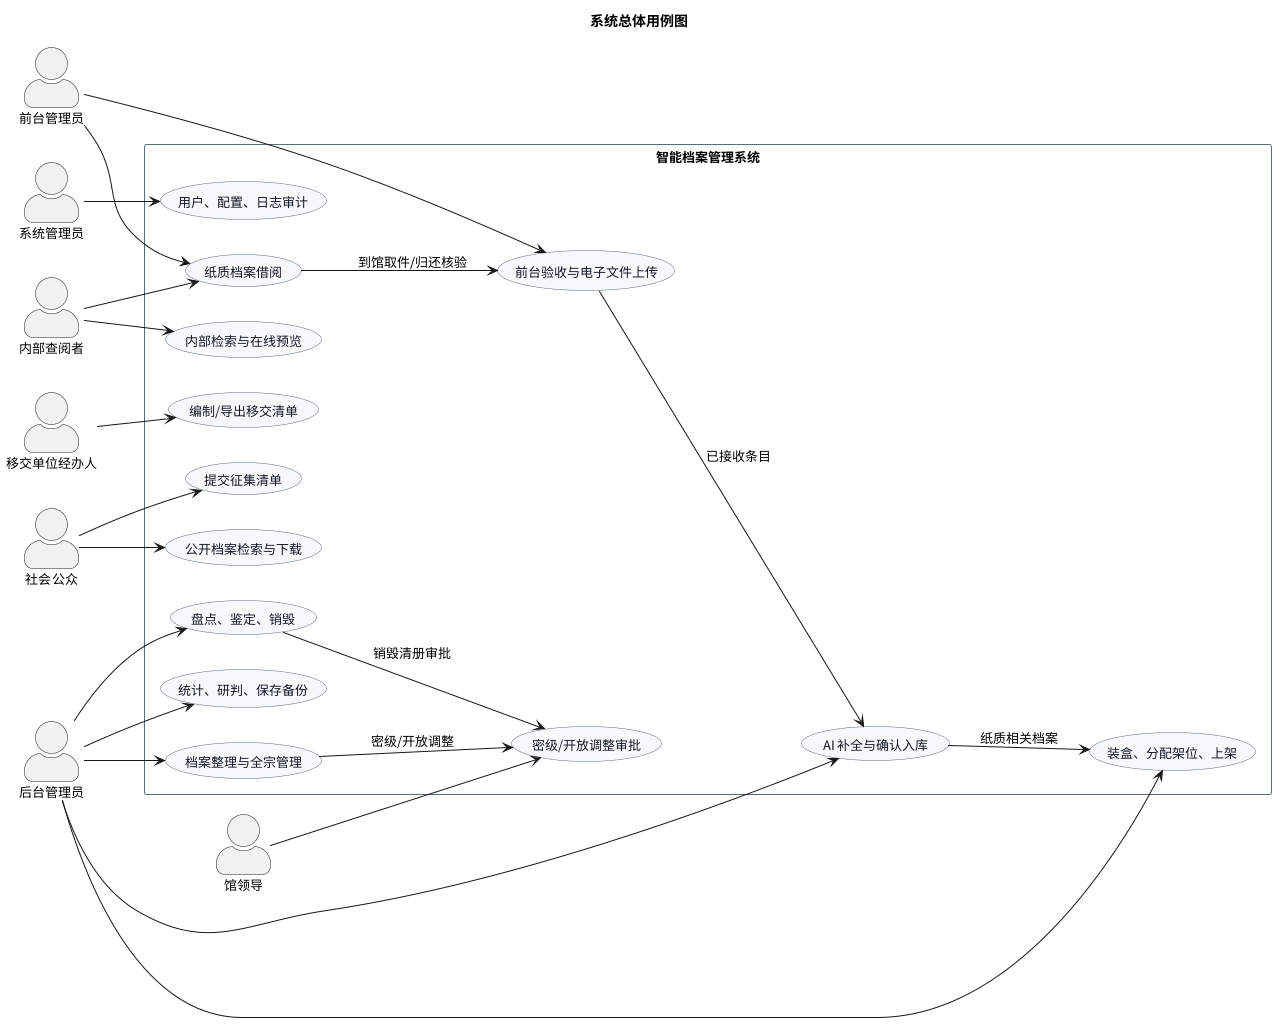

The diagram above was rendered by PlantUML. Its source (embedded in the PNG):
@startuml
skinparam defaultFontName Source Han Sans CN
skinparam defaultFontSize 13
skinparam backgroundColor #FFFFFF
skinparam actorStyle awesome
skinparam usecase {
  BackgroundColor #F6F8FA
  BorderColor #5B6B7D
  FontColor #111827
}
skinparam rectangle {
  BorderColor #5B6B7D
}
left to right direction

title 系统总体用例图

actor "移交单位经办人" as TransferUser
actor "社会公众" as PublicUser
actor "内部查阅者" as InternalUser
actor "前台管理员" as FrontAdmin
actor "后台管理员" as BackAdmin
actor "馆领导" as Director
actor "系统管理员" as SysAdmin

rectangle "智能档案管理系统" {
  usecase "编制/导出移交清单" as UCTransfer
  usecase "提交征集清单" as UCCollectPublic
  usecase "前台验收与电子文件上传" as UCReceive
  usecase "AI 补全与确认入库" as UCAiArchive
  usecase "装盒、分配架位、上架" as UCShelve
  usecase "档案整理与全宗管理" as UCManage
  usecase "内部检索与在线预览" as UCInternalSearch
  usecase "公开档案检索与下载" as UCPublicSearch
  usecase "纸质档案借阅" as UCBorrow
  usecase "盘点、鉴定、销毁" as UCDispose
  usecase "密级/开放调整审批" as UCApproval
  usecase "统计、研判、保存备份" as UCDataOps
  usecase "用户、配置、日志审计" as UCSystem
}

TransferUser --> UCTransfer
PublicUser --> UCCollectPublic
PublicUser --> UCPublicSearch
InternalUser --> UCInternalSearch
InternalUser --> UCBorrow
FrontAdmin --> UCReceive
FrontAdmin --> UCBorrow
BackAdmin --> UCAiArchive
BackAdmin --> UCShelve
BackAdmin --> UCManage
BackAdmin --> UCDispose
BackAdmin --> UCDataOps
Director --> UCApproval
SysAdmin --> UCSystem

UCReceive --> UCAiArchive : 已接收条目
UCAiArchive --> UCShelve : 纸质相关档案
UCBorrow --> UCReceive : 到馆取件/归还核验
UCDispose --> UCApproval : 销毁清册审批
UCManage --> UCApproval : 密级/开放调整

@enduml